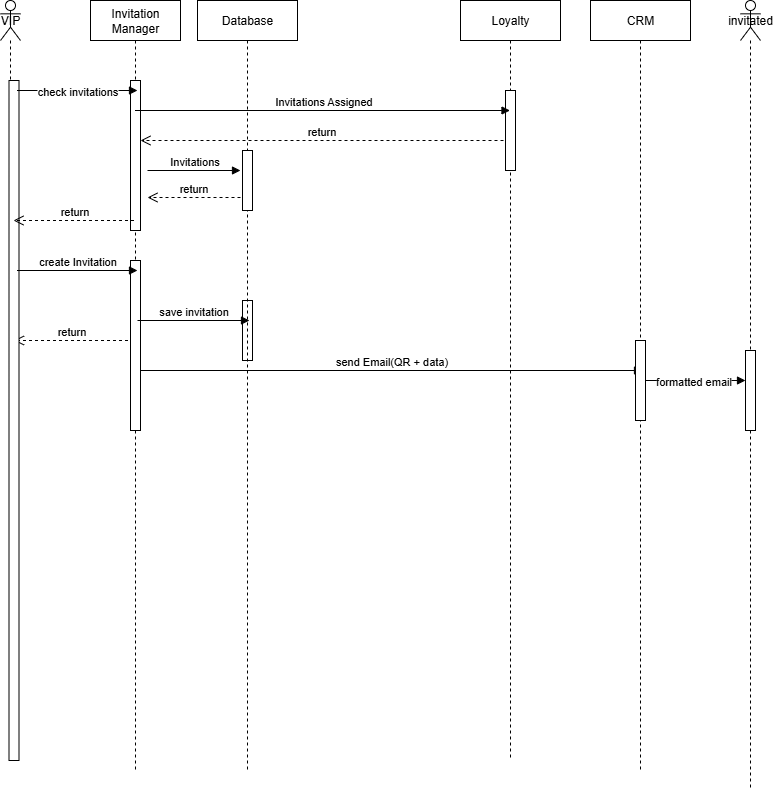

The diagram above was exported from draw.io. Its source (the exported page's mxGraphModel, read from the mxfile embedded in the PNG):
<mxGraphModel dx="1042" dy="626" grid="1" gridSize="10" guides="1" tooltips="1" connect="1" arrows="1" fold="1" page="1" pageScale="1" pageWidth="850" pageHeight="1100" math="0" shadow="0">
  <root>
    <mxCell id="0" />
    <mxCell id="1" parent="0" />
    <mxCell id="txmhC7ABkBW3NsBK9lYG-10" value="Invitation Manager" style="shape=umlLifeline;perimeter=lifelinePerimeter;whiteSpace=wrap;html=1;container=1;dropTarget=0;collapsible=0;recursiveResize=0;outlineConnect=0;portConstraint=eastwest;newEdgeStyle={&quot;curved&quot;:0,&quot;rounded&quot;:0};" parent="1" vertex="1">
      <mxGeometry x="120" y="50" width="90" height="770" as="geometry" />
    </mxCell>
    <mxCell id="txmhC7ABkBW3NsBK9lYG-65" value="" style="html=1;points=[[0,0,0,0,5],[0,1,0,0,-5],[1,0,0,0,5],[1,1,0,0,-5]];perimeter=orthogonalPerimeter;outlineConnect=0;targetShapes=umlLifeline;portConstraint=eastwest;newEdgeStyle={&quot;curved&quot;:0,&quot;rounded&quot;:0};" parent="txmhC7ABkBW3NsBK9lYG-10" vertex="1">
      <mxGeometry x="40" y="260" width="10" height="170" as="geometry" />
    </mxCell>
    <mxCell id="txmhC7ABkBW3NsBK9lYG-31" value="" style="html=1;points=[[0,0,0,0,5],[0,1,0,0,-5],[1,0,0,0,5],[1,1,0,0,-5]];perimeter=orthogonalPerimeter;outlineConnect=0;targetShapes=umlLifeline;portConstraint=eastwest;newEdgeStyle={&quot;curved&quot;:0,&quot;rounded&quot;:0};" parent="txmhC7ABkBW3NsBK9lYG-10" vertex="1">
      <mxGeometry x="40" y="80" width="10" height="150" as="geometry" />
    </mxCell>
    <mxCell id="txmhC7ABkBW3NsBK9lYG-39" value="send Email(QR + data)" style="html=1;verticalAlign=bottom;endArrow=block;curved=0;rounded=0;entryX=0;entryY=0;entryDx=0;entryDy=5;" parent="txmhC7ABkBW3NsBK9lYG-10" source="txmhC7ABkBW3NsBK9lYG-65" edge="1">
      <mxGeometry relative="1" as="geometry">
        <mxPoint x="57" y="370" as="sourcePoint" />
        <mxPoint x="552" y="370" as="targetPoint" />
      </mxGeometry>
    </mxCell>
    <mxCell id="txmhC7ABkBW3NsBK9lYG-72" value="return" style="html=1;verticalAlign=bottom;endArrow=open;dashed=1;endSize=8;curved=0;rounded=0;" parent="txmhC7ABkBW3NsBK9lYG-10" edge="1">
      <mxGeometry relative="1" as="geometry">
        <mxPoint x="-76.5" y="340" as="targetPoint" />
        <mxPoint x="37.5" y="340" as="sourcePoint" />
      </mxGeometry>
    </mxCell>
    <mxCell id="txmhC7ABkBW3NsBK9lYG-77" value="" style="html=1;points=[[0,0,0,0,5],[0,1,0,0,-5],[1,0,0,0,5],[1,1,0,0,-5]];perimeter=orthogonalPerimeter;outlineConnect=0;targetShapes=umlLifeline;portConstraint=eastwest;newEdgeStyle={&quot;curved&quot;:0,&quot;rounded&quot;:0};" parent="txmhC7ABkBW3NsBK9lYG-10" vertex="1">
      <mxGeometry x="152" y="300" width="10" height="60" as="geometry" />
    </mxCell>
    <mxCell id="txmhC7ABkBW3NsBK9lYG-78" value="save invitation" style="html=1;verticalAlign=bottom;endArrow=block;curved=0;rounded=0;" parent="txmhC7ABkBW3NsBK9lYG-10" edge="1">
      <mxGeometry relative="1" as="geometry">
        <mxPoint x="47" y="320" as="sourcePoint" />
        <mxPoint x="159" y="320" as="targetPoint" />
      </mxGeometry>
    </mxCell>
    <mxCell id="txmhC7ABkBW3NsBK9lYG-36" value="CRM" style="shape=umlLifeline;perimeter=lifelinePerimeter;whiteSpace=wrap;html=1;container=1;dropTarget=0;collapsible=0;recursiveResize=0;outlineConnect=0;portConstraint=eastwest;newEdgeStyle={&quot;curved&quot;:0,&quot;rounded&quot;:0};" parent="1" vertex="1">
      <mxGeometry x="620" y="50" width="100" height="770" as="geometry" />
    </mxCell>
    <mxCell id="txmhC7ABkBW3NsBK9lYG-38" value="" style="html=1;points=[[0,0,0,0,5],[0,1,0,0,-5],[1,0,0,0,5],[1,1,0,0,-5]];perimeter=orthogonalPerimeter;outlineConnect=0;targetShapes=umlLifeline;portConstraint=eastwest;newEdgeStyle={&quot;curved&quot;:0,&quot;rounded&quot;:0};" parent="txmhC7ABkBW3NsBK9lYG-36" vertex="1">
      <mxGeometry x="45" y="340" width="10" height="80" as="geometry" />
    </mxCell>
    <mxCell id="txmhC7ABkBW3NsBK9lYG-42" value="invitated" style="shape=umlLifeline;perimeter=lifelinePerimeter;whiteSpace=wrap;html=1;container=1;dropTarget=0;collapsible=0;recursiveResize=0;outlineConnect=0;portConstraint=eastwest;newEdgeStyle={&quot;curved&quot;:0,&quot;rounded&quot;:0};participant=umlActor;" parent="1" vertex="1">
      <mxGeometry x="770" y="50" width="20" height="790" as="geometry" />
    </mxCell>
    <mxCell id="txmhC7ABkBW3NsBK9lYG-44" value="" style="html=1;points=[[0,0,0,0,5],[0,1,0,0,-5],[1,0,0,0,5],[1,1,0,0,-5]];perimeter=orthogonalPerimeter;outlineConnect=0;targetShapes=umlLifeline;portConstraint=eastwest;newEdgeStyle={&quot;curved&quot;:0,&quot;rounded&quot;:0};" parent="txmhC7ABkBW3NsBK9lYG-42" vertex="1">
      <mxGeometry x="5" y="350" width="10" height="80" as="geometry" />
    </mxCell>
    <mxCell id="txmhC7ABkBW3NsBK9lYG-47" value="VIP" style="shape=umlLifeline;perimeter=lifelinePerimeter;whiteSpace=wrap;html=1;container=1;dropTarget=0;collapsible=0;recursiveResize=0;outlineConnect=0;portConstraint=eastwest;newEdgeStyle={&quot;curved&quot;:0,&quot;rounded&quot;:0};participant=umlActor;" parent="1" vertex="1">
      <mxGeometry x="30" y="50" width="20" height="760" as="geometry" />
    </mxCell>
    <mxCell id="txmhC7ABkBW3NsBK9lYG-68" value="" style="html=1;points=[[0,0,0,0,5],[0,1,0,0,-5],[1,0,0,0,5],[1,1,0,0,-5]];perimeter=orthogonalPerimeter;outlineConnect=0;targetShapes=umlLifeline;portConstraint=eastwest;newEdgeStyle={&quot;curved&quot;:0,&quot;rounded&quot;:0};" parent="txmhC7ABkBW3NsBK9lYG-47" vertex="1">
      <mxGeometry x="8.5" y="80" width="10" height="680" as="geometry" />
    </mxCell>
    <mxCell id="txmhC7ABkBW3NsBK9lYG-48" value="Loyalty" style="shape=umlLifeline;perimeter=lifelinePerimeter;whiteSpace=wrap;html=1;container=1;dropTarget=0;collapsible=0;recursiveResize=0;outlineConnect=0;portConstraint=eastwest;newEdgeStyle={&quot;curved&quot;:0,&quot;rounded&quot;:0};" parent="1" vertex="1">
      <mxGeometry x="490" y="50" width="100" height="760" as="geometry" />
    </mxCell>
    <mxCell id="txmhC7ABkBW3NsBK9lYG-49" value="" style="html=1;points=[[0,0,0,0,5],[0,1,0,0,-5],[1,0,0,0,5],[1,1,0,0,-5]];perimeter=orthogonalPerimeter;outlineConnect=0;targetShapes=umlLifeline;portConstraint=eastwest;newEdgeStyle={&quot;curved&quot;:0,&quot;rounded&quot;:0};" parent="txmhC7ABkBW3NsBK9lYG-48" vertex="1">
      <mxGeometry x="45" y="90" width="10" height="80" as="geometry" />
    </mxCell>
    <mxCell id="txmhC7ABkBW3NsBK9lYG-50" value="" style="html=1;verticalAlign=bottom;endArrow=block;curved=0;rounded=0;entryX=0;entryY=0;entryDx=0;entryDy=5;" parent="1" edge="1">
      <mxGeometry relative="1" as="geometry">
        <mxPoint x="46.5" y="140" as="sourcePoint" />
        <mxPoint x="167" y="140" as="targetPoint" />
      </mxGeometry>
    </mxCell>
    <mxCell id="txmhC7ABkBW3NsBK9lYG-54" value="check invitations" style="edgeLabel;html=1;align=center;verticalAlign=middle;resizable=0;points=[];" parent="txmhC7ABkBW3NsBK9lYG-50" vertex="1" connectable="0">
      <mxGeometry x="-0.0041" relative="1" as="geometry">
        <mxPoint as="offset" />
      </mxGeometry>
    </mxCell>
    <mxCell id="txmhC7ABkBW3NsBK9lYG-66" value="return" style="html=1;verticalAlign=bottom;endArrow=open;dashed=1;endSize=8;curved=0;rounded=0;" parent="1" edge="1">
      <mxGeometry relative="1" as="geometry">
        <mxPoint x="43" y="270" as="targetPoint" />
        <mxPoint x="163.5" y="270" as="sourcePoint" />
      </mxGeometry>
    </mxCell>
    <mxCell id="txmhC7ABkBW3NsBK9lYG-70" value="create Invitation" style="html=1;verticalAlign=bottom;endArrow=block;curved=0;rounded=0;entryX=0;entryY=0;entryDx=0;entryDy=5;" parent="1" edge="1">
      <mxGeometry relative="1" as="geometry">
        <mxPoint x="46.5" y="320" as="sourcePoint" />
        <mxPoint x="167" y="320" as="targetPoint" />
      </mxGeometry>
    </mxCell>
    <mxCell id="txmhC7ABkBW3NsBK9lYG-73" value="Database" style="shape=umlLifeline;perimeter=lifelinePerimeter;whiteSpace=wrap;html=1;container=1;dropTarget=0;collapsible=0;recursiveResize=0;outlineConnect=0;portConstraint=eastwest;newEdgeStyle={&quot;curved&quot;:0,&quot;rounded&quot;:0};" parent="1" vertex="1">
      <mxGeometry x="227" y="50" width="100" height="770" as="geometry" />
    </mxCell>
    <mxCell id="txmhC7ABkBW3NsBK9lYG-75" value="" style="html=1;points=[[0,0,0,0,5],[0,1,0,0,-5],[1,0,0,0,5],[1,1,0,0,-5]];perimeter=orthogonalPerimeter;outlineConnect=0;targetShapes=umlLifeline;portConstraint=eastwest;newEdgeStyle={&quot;curved&quot;:0,&quot;rounded&quot;:0};" parent="txmhC7ABkBW3NsBK9lYG-73" vertex="1">
      <mxGeometry x="45" y="150" width="10" height="60" as="geometry" />
    </mxCell>
    <mxCell id="txmhC7ABkBW3NsBK9lYG-74" value="Invitations" style="html=1;verticalAlign=bottom;endArrow=block;curved=0;rounded=0;" parent="txmhC7ABkBW3NsBK9lYG-73" edge="1">
      <mxGeometry relative="1" as="geometry">
        <mxPoint x="-50" y="170" as="sourcePoint" />
        <mxPoint x="43" y="170" as="targetPoint" />
      </mxGeometry>
    </mxCell>
    <mxCell id="txmhC7ABkBW3NsBK9lYG-76" value="return" style="html=1;verticalAlign=bottom;endArrow=open;dashed=1;endSize=8;curved=0;rounded=0;" parent="1" edge="1">
      <mxGeometry relative="1" as="geometry">
        <mxPoint x="177" y="247" as="targetPoint" />
        <mxPoint x="270" y="247" as="sourcePoint" />
      </mxGeometry>
    </mxCell>
    <mxCell id="txmhC7ABkBW3NsBK9lYG-51" value="Invitations Assigned" style="html=1;verticalAlign=bottom;endArrow=block;curved=0;rounded=0;" parent="1" edge="1">
      <mxGeometry relative="1" as="geometry">
        <mxPoint x="164.5" y="160" as="sourcePoint" />
        <mxPoint x="539.5" y="160" as="targetPoint" />
      </mxGeometry>
    </mxCell>
    <mxCell id="txmhC7ABkBW3NsBK9lYG-79" value="return" style="html=1;verticalAlign=bottom;endArrow=open;dashed=1;endSize=8;curved=0;rounded=0;" parent="1" target="txmhC7ABkBW3NsBK9lYG-31" edge="1">
      <mxGeometry relative="1" as="geometry">
        <mxPoint x="440" y="190" as="targetPoint" />
        <mxPoint x="533" y="190" as="sourcePoint" />
      </mxGeometry>
    </mxCell>
    <mxCell id="txmhC7ABkBW3NsBK9lYG-45" value="" style="html=1;verticalAlign=bottom;endArrow=block;curved=0;rounded=0;" parent="1" source="txmhC7ABkBW3NsBK9lYG-38" target="txmhC7ABkBW3NsBK9lYG-44" edge="1">
      <mxGeometry relative="1" as="geometry">
        <mxPoint x="645" y="414" as="sourcePoint" />
        <mxPoint x="714.5" y="414" as="targetPoint" />
      </mxGeometry>
    </mxCell>
    <mxCell id="txmhC7ABkBW3NsBK9lYG-46" value="formatted email" style="edgeLabel;html=1;align=center;verticalAlign=middle;resizable=0;points=[];" parent="txmhC7ABkBW3NsBK9lYG-45" vertex="1" connectable="0">
      <mxGeometry x="-0.0557" relative="1" as="geometry">
        <mxPoint as="offset" />
      </mxGeometry>
    </mxCell>
  </root>
</mxGraphModel>